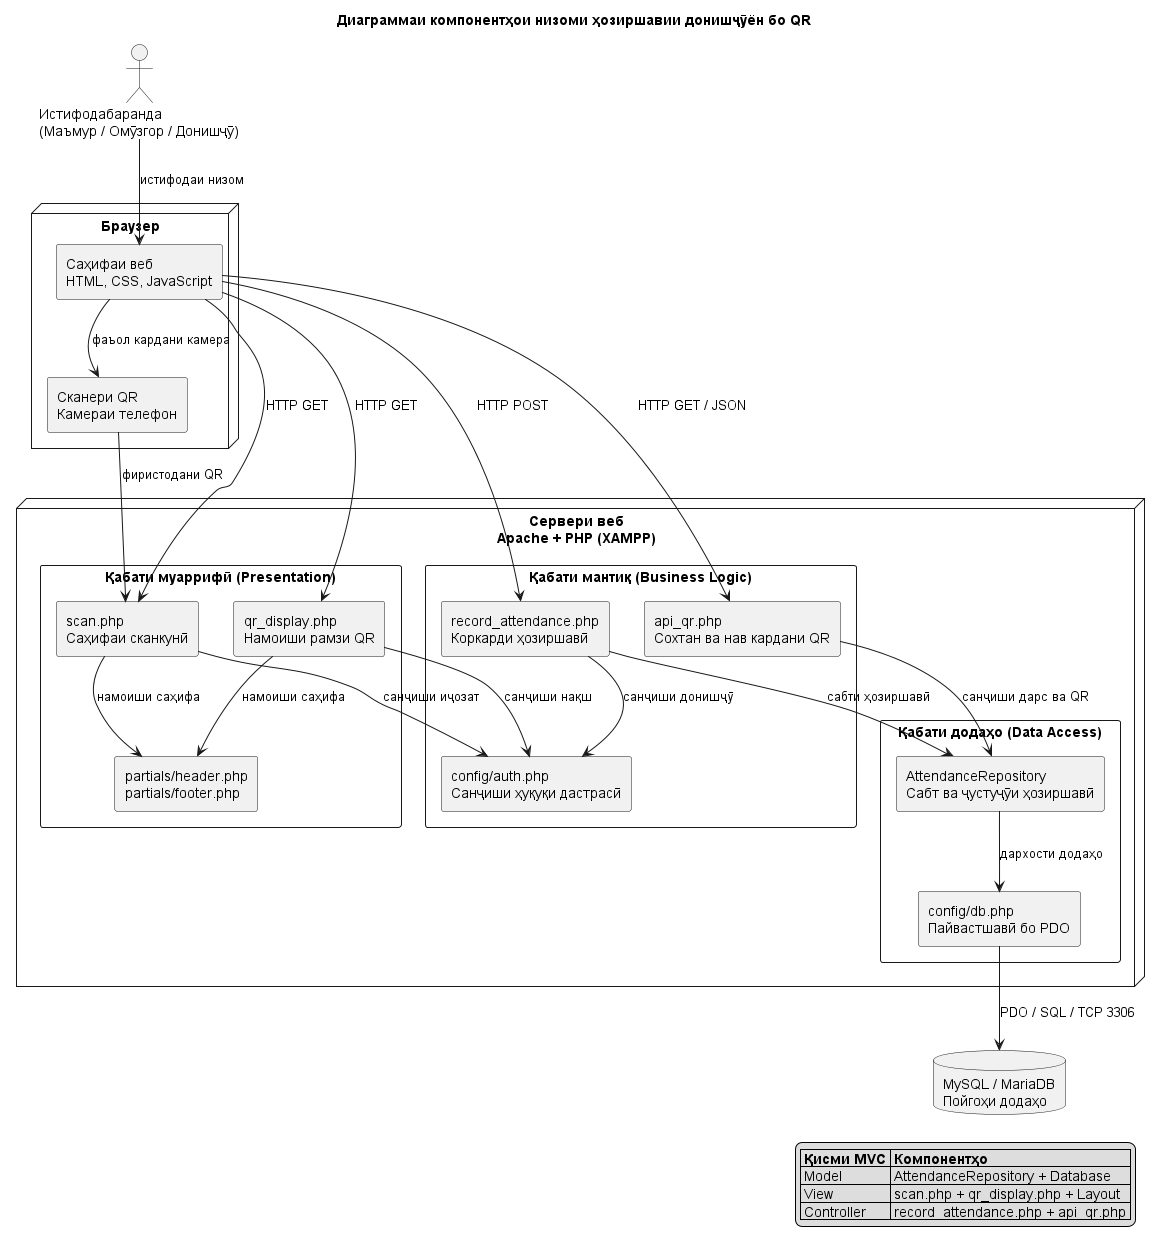

The diagram above was rendered by PlantUML. Its source (embedded in the PNG):
@startuml component
title Диаграммаи компонентҳои низоми ҳозиршавии донишҷӯён бо QR

skinparam componentStyle rectangle
skinparam shadowing false
skinparam packageStyle rectangle

actor "Истифодабаранда\n(Маъмур / Омӯзгор / Донишҷӯ)" as User

node "Браузер" as Browser {
    [Саҳифаи веб\nHTML, CSS, JavaScript] as Web
    [Сканери QR\nКамераи телефон] as Scanner
}

node "Сервери веб\nApache + PHP (XAMPP)" as Server {

    package "Қабати муаррифӣ (Presentation)" {
        [scan.php\nСаҳифаи сканкунӣ] as Scan
        [qr_display.php\nНамоиши рамзи QR] as QRView
        [partials/header.php\npartials/footer.php] as Layout
    }

    package "Қабати мантиқ (Business Logic)" {
        [record_attendance.php\nКоркарди ҳозиршавӣ] as Controller
        [api_qr.php\nСохтан ва нав кардани QR] as QRService
        [config/auth.php\nСанҷиши ҳуқуқи дастрасӣ] as Auth
    }

    package "Қабати додаҳо (Data Access)" {
        [AttendanceRepository\nСабт ва ҷустуҷӯи ҳозиршавӣ] as Repo
        [config/db.php\nПайвастшавӣ бо PDO] as DBAccess
    }
}

database "MySQL / MariaDB\nПойгоҳи додаҳо" as MySQL

User --> Web : истифодаи низом
Web --> Scanner : фаъол кардани камера
Scanner --> Scan : фиристодани QR
Web --> Scan : HTTP GET
Web --> QRView : HTTP GET
Web --> Controller : HTTP POST
Web --> QRService : HTTP GET / JSON

Scan --> Layout : намоиши саҳифа
QRView --> Layout : намоиши саҳифа

Scan --> Auth : санҷиши иҷозат
QRView --> Auth : санҷиши нақш
Controller --> Auth : санҷиши донишҷӯ
Controller --> Repo : сабти ҳозиршавӣ
QRService --> Repo : санҷиши дарс ва QR

Repo --> DBAccess : дархости додаҳо
DBAccess --> MySQL : PDO / SQL / TCP 3306

legend right
  |= Қисми MVC |= Компонентҳо |
  | Model | AttendanceRepository + Database |
  | View | scan.php + qr_display.php + Layout |
  | Controller | record_attendance.php + api_qr.php |
endlegend

@enduml